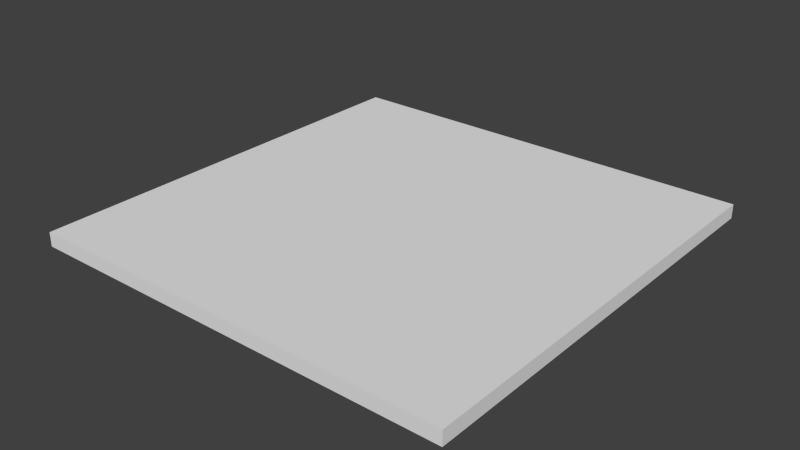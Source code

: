 # Source: path_TOP_RIGHT.blend  (saved by Blender 2.74.0; exported with 4.5.12 LTS)
import bpy
from mathutils import Matrix  # noqa: F401  (used for matrix-valued properties, if any)

bpy.ops.wm.read_factory_settings(use_empty=True)
scene = bpy.context.scene
scene.name = 'Scene'

# ---- collections
col_collection_1 = bpy.data.collections.new('Collection 1'); scene.collection.children.link(col_collection_1)

# ---- materials (node trees are filled in below, after node groups)
mat_material = bpy.data.materials.new('Material')
mat_material.alpha_threshold = 0.0
mat_material.use_transparent_shadow = False
mat_material.roughness = 0.5
mat_material.line_color = (0.0, 0.0, 0.0, 1.0)

# ---- material node trees

# ---- world
world_world = bpy.data.worlds.new('World'); scene.world = world_world
world_world.color = (0.05088, 0.05088, 0.05088)
world_world.use_sun_shadow = False
world_world.sun_shadow_jitter_overblur = 0.0
world_world.cycles.sampling_method = 'MANUAL'
world_world.cycles.sample_map_resolution = 256

# ---- meshes
me_cube_024 = bpy.data.meshes.new('Cube.024')
me_cube_024.from_pydata([(0.5, 0.5, 0.01636), (0.5, -0.5, 0.01636), (-0.5, -0.5, 0.01636), (-0.5, 0.5, 0.01636), (0.5, 0.5, -0.01636), (0.5, -0.5, -0.01636), (-0.5, -0.5, -0.01636), (-0.5, 0.5, -0.01636)], [], [(0, 3, 2, 1), (0, 1, 5, 4), (1, 2, 6, 5), (2, 3, 7, 6), (4, 7, 3, 0), (4, 5, 6, 7)])
_uv = me_cube_024.uv_layers.new(name='UVMap')
_uv.uv.foreach_set('vector', [0.0, 0.5, -0.5, 0.5, -0.5, 1.192e-07, 0.0, 0.0, 0.5, 0.5002, 0.0, 0.5002, -2.384e-07, 0.4838, 0.5, 0.4838, 0.0, 0.5002, -0.5, 0.5002, -0.5, 0.4838, -4.768e-07, 0.4838, 1.192e-07, 0.5002, 0.5, 0.5002, 0.5, 0.4838, 2.384e-07, 0.4838, 2.384e-07, 0.4838, -0.5, 0.4838, -0.5, 0.5002, 0.0, 0.5002, 1.0, 1.192e-07, 1.0, 1.0, -4.768e-07, 1.0, 0.0, -3.576e-07])
me_cube_024.materials.append(mat_material)
me_cube_024.use_remesh_preserve_volume = False
me_cube_024.use_remesh_preserve_attributes = False
me_cube_024.use_mirror_vertex_groups = False
me_cube_024.update()

# ---- objects
ob_cube_024 = bpy.data.objects.new('Cube.024', me_cube_024)

# ---- transforms, parenting, visibility, modifiers, constraints
ob_cube_024.location = (0.0, 0.0, 0.0)
ob_cube_024.rotation_euler = (-0.0, -3.142, -1.571)
ob_cube_024.lock_rotations_4d = False
ob_cube_024.empty_display_type = 'ARROWS'
ob_cube_024.lineart.crease_threshold = 0.0

# ---- collection membership
col_collection_1.objects.link(ob_cube_024)

# ---- scene / render settings (as saved in the file)
scene.frame_start = 1; scene.frame_end = 250; scene.frame_set(0)
scene.render.engine = 'BLENDER_EEVEE_NEXT'
scene.render.resolution_percentage = 50
scene.render.dither_intensity = 0.0
scene.cycles.use_denoising = False
scene.cycles.samples = 10
scene.cycles.sampling_pattern = 'TABULATED_SOBOL'
scene.cycles.light_sampling_threshold = 0.0
scene.cycles.use_adaptive_sampling = False
scene.cycles.use_light_tree = False
scene.cycles.blur_glossy = 0.0
scene.cycles.pixel_filter_type = 'GAUSSIAN'
scene.cycles.sample_clamp_indirect = 0.0
scene.view_settings.view_transform = 'Standard'
bpy.context.view_layer.update()

# ---- added for rendering (the .blend has no active camera and no usable light): camera, sun
cam_auto = bpy.data.cameras.new('AutoCamera')
cam_auto.lens = 50.0
cam_auto.sensor_width = 36.0
cam_auto.clip_end = 1000.0
ob_auto_camera = bpy.data.objects.new('AutoCamera', cam_auto)
scene.collection.objects.link(ob_auto_camera)
ob_auto_camera.location = (1.30882, -1.57058, 1.04705)
ob_auto_camera.rotation_euler = (1.09748, -7.21219e-08, 0.694738)
scene.camera = ob_auto_camera
light_auto_sun = bpy.data.lights.new('AutoSun', 'SUN')
light_auto_sun.energy = 3.0
light_auto_sun.angle = 0.0523599
ob_auto_sun = bpy.data.objects.new('AutoSun', light_auto_sun)
scene.collection.objects.link(ob_auto_sun)
ob_auto_sun.rotation_euler = (0.872665, 0.174533, 0.523599)
bpy.context.view_layer.update()
